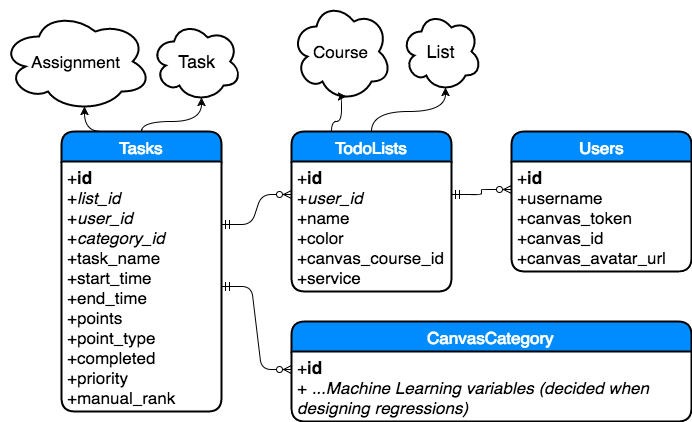

The diagram above was exported from draw.io. Its source (the exported page's mxGraphModel, read from the mxfile embedded in the PNG):
<mxGraphModel dx="1190" dy="667" grid="1" gridSize="10" guides="1" tooltips="1" connect="1" arrows="1" fold="1" page="1" pageScale="1" pageWidth="850" pageHeight="1100" math="0" shadow="0">
  <root>
    <mxCell id="0" />
    <mxCell id="1" parent="0" />
    <mxCell id="404de7ba01082360-1" value="Users" style="swimlane;html=1;childLayout=stackLayout;horizontal=1;startSize=30;horizontalStack=0;fillColor=#008cff;fontColor=#FFFFFF;rounded=1;fontSize=17;fontStyle=0;strokeWidth=2;resizeParent=0;resizeLast=1;shadow=0;dashed=0;align=center;" vertex="1" parent="1">
      <mxGeometry x="570" y="170" width="180" height="140" as="geometry" />
    </mxCell>
    <mxCell id="404de7ba01082360-2" value="+&lt;b&gt;id&lt;/b&gt;&lt;br&gt;+username&lt;br&gt;&lt;div&gt;+canvas_token&lt;/div&gt;&lt;div&gt;+canvas_id&lt;br&gt;&lt;/div&gt;&lt;div&gt;+canvas_avatar_url&lt;/div&gt;" style="whiteSpace=wrap;html=1;align=left;strokeColor=none;fillColor=none;spacingLeft=4;fontSize=17;verticalAlign=top;resizable=0;rotatable=0;part=1;" vertex="1" parent="404de7ba01082360-1">
      <mxGeometry y="30" width="180" height="110" as="geometry" />
    </mxCell>
    <mxCell id="62467d67c504f881-2" style="edgeStyle=orthogonalEdgeStyle;rounded=0;html=1;exitX=0.5;exitY=0;entryX=0.55;entryY=0.95;entryPerimeter=0;jettySize=auto;orthogonalLoop=1;curved=1;" edge="1" parent="1" source="404de7ba01082360-3" target="62467d67c504f881-1">
      <mxGeometry relative="1" as="geometry">
        <Array as="points">
          <mxPoint x="430" y="150" />
          <mxPoint x="504" y="150" />
        </Array>
      </mxGeometry>
    </mxCell>
    <mxCell id="404de7ba01082360-3" value="TodoLists" style="swimlane;html=1;childLayout=stackLayout;horizontal=1;startSize=30;horizontalStack=0;fillColor=#008cff;fontColor=#FFFFFF;rounded=1;fontSize=17;fontStyle=0;strokeWidth=2;resizeParent=0;resizeLast=1;shadow=0;dashed=0;align=center;" vertex="1" parent="1">
      <mxGeometry x="350" y="170" width="160" height="160" as="geometry" />
    </mxCell>
    <mxCell id="404de7ba01082360-4" value="&lt;div&gt;+&lt;b&gt;id&lt;/b&gt;&lt;/div&gt;+&lt;i&gt;user_id&lt;/i&gt;&lt;br&gt;+name&lt;br&gt;+color&lt;div&gt;+canvas_course_id&lt;/div&gt;&lt;div&gt;+service&lt;br&gt;&lt;/div&gt;" style="whiteSpace=wrap;html=1;align=left;strokeColor=none;fillColor=none;spacingLeft=4;fontSize=17;verticalAlign=top;resizable=0;rotatable=0;part=1;" vertex="1" parent="404de7ba01082360-3">
      <mxGeometry y="30" width="160" height="130" as="geometry" />
    </mxCell>
    <mxCell id="62467d67c504f881-4" style="edgeStyle=orthogonalEdgeStyle;curved=1;rounded=0;html=1;exitX=0.5;exitY=0;entryX=0.55;entryY=0.95;entryPerimeter=0;jettySize=auto;orthogonalLoop=1;" edge="1" parent="1" source="404de7ba01082360-5" target="62467d67c504f881-3">
      <mxGeometry relative="1" as="geometry">
        <Array as="points">
          <mxPoint x="200" y="160" />
          <mxPoint x="260" y="160" />
        </Array>
      </mxGeometry>
    </mxCell>
    <mxCell id="404de7ba01082360-5" value="Tasks" style="swimlane;html=1;childLayout=stackLayout;horizontal=1;startSize=30;horizontalStack=0;fillColor=#008cff;fontColor=#FFFFFF;rounded=1;fontSize=17;fontStyle=0;strokeWidth=2;resizeParent=0;resizeLast=1;shadow=0;dashed=0;align=center;" vertex="1" parent="1">
      <mxGeometry x="120" y="170" width="160" height="280" as="geometry" />
    </mxCell>
    <mxCell id="404de7ba01082360-6" value="&lt;div&gt;+&lt;b&gt;id&lt;/b&gt;&lt;/div&gt;+&lt;i&gt;list_id&lt;/i&gt;&lt;div&gt;+&lt;i&gt;user_id&lt;/i&gt;&lt;/div&gt;&lt;div&gt;+&lt;i&gt;category_id&lt;/i&gt;&lt;i&gt;&lt;br&gt;&lt;/i&gt;&lt;div&gt;+task_name&lt;/div&gt;&lt;div&gt;+start_time&lt;/div&gt;&lt;div&gt;+end_time&lt;/div&gt;&lt;div&gt;+points&lt;/div&gt;&lt;div&gt;+point_type&lt;/div&gt;&lt;div&gt;+completed&lt;/div&gt;&lt;/div&gt;&lt;div&gt;+priority&lt;/div&gt;&lt;div&gt;+manual_rank&lt;/div&gt;" style="whiteSpace=wrap;html=1;align=left;strokeColor=none;fillColor=none;spacingLeft=4;fontSize=17;verticalAlign=top;resizable=0;rotatable=0;part=1;" vertex="1" parent="404de7ba01082360-5">
      <mxGeometry y="30" width="160" height="250" as="geometry" />
    </mxCell>
    <mxCell id="404de7ba01082360-7" value="Assignment" style="ellipse;shape=cloud;strokeWidth=2;fontSize=17;whiteSpace=wrap;html=1;align=center;shadow=0;" vertex="1" parent="1">
      <mxGeometry x="60" y="50" width="150" height="100" as="geometry" />
    </mxCell>
    <mxCell id="404de7ba01082360-8" value="Course" style="ellipse;shape=cloud;strokeWidth=2;fontSize=17;whiteSpace=wrap;html=1;align=center;shadow=0;" vertex="1" parent="1">
      <mxGeometry x="350" y="40" width="100" height="100" as="geometry" />
    </mxCell>
    <mxCell id="404de7ba01082360-9" style="edgeStyle=orthogonalEdgeStyle;curved=1;rounded=0;html=1;exitX=0.25;exitY=0;entryX=0.55;entryY=0.95;entryPerimeter=0;jettySize=auto;orthogonalLoop=1;fontSize=12;" edge="1" parent="1" source="404de7ba01082360-5" target="404de7ba01082360-7">
      <mxGeometry relative="1" as="geometry" />
    </mxCell>
    <mxCell id="404de7ba01082360-10" style="edgeStyle=orthogonalEdgeStyle;curved=1;rounded=0;html=1;exitX=0.25;exitY=0;entryX=0.55;entryY=0.95;entryPerimeter=0;jettySize=auto;orthogonalLoop=1;fontSize=12;" edge="1" parent="1" source="404de7ba01082360-3" target="404de7ba01082360-8">
      <mxGeometry relative="1" as="geometry">
        <Array as="points">
          <mxPoint x="390" y="160" />
          <mxPoint x="400" y="160" />
          <mxPoint x="400" y="135" />
        </Array>
      </mxGeometry>
    </mxCell>
    <mxCell id="404de7ba01082360-11" value="" style="edgeStyle=entityRelationEdgeStyle;html=1;endArrow=ERzeroToMany;startArrow=ERmandOne;fontSize=12;entryX=0;entryY=0.25;exitX=1;exitY=0.25;" edge="1" parent="1" source="404de7ba01082360-4" target="404de7ba01082360-2">
      <mxGeometry width="100" height="100" relative="1" as="geometry">
        <mxPoint x="350" y="510" as="sourcePoint" />
        <mxPoint x="450" y="410" as="targetPoint" />
      </mxGeometry>
    </mxCell>
    <mxCell id="404de7ba01082360-13" value="" style="edgeStyle=entityRelationEdgeStyle;html=1;endArrow=ERzeroToMany;startArrow=ERmandOne;fontSize=12;entryX=0;entryY=0.25;exitX=1;exitY=0.25;" edge="1" parent="1" source="404de7ba01082360-6" target="404de7ba01082360-4">
      <mxGeometry x="300" y="360" width="100" height="100" as="geometry">
        <mxPoint x="300" y="360" as="sourcePoint" />
        <mxPoint x="340" y="528" as="targetPoint" />
      </mxGeometry>
    </mxCell>
    <mxCell id="62467d67c504f881-1" value="List" style="ellipse;shape=cloud;whiteSpace=wrap;html=1;fontSize=18;strokeWidth=2;" vertex="1" parent="1">
      <mxGeometry x="460" y="50" width="80" height="80" as="geometry" />
    </mxCell>
    <mxCell id="62467d67c504f881-3" value="Task" style="ellipse;shape=cloud;whiteSpace=wrap;html=1;fontSize=18;strokeWidth=2;" vertex="1" parent="1">
      <mxGeometry x="210" y="60" width="90" height="80" as="geometry" />
    </mxCell>
    <mxCell id="62467d67c504f881-6" value="CanvasCategory" style="swimlane;html=1;childLayout=stackLayout;horizontal=1;startSize=30;horizontalStack=0;fillColor=#008cff;fontColor=#FFFFFF;rounded=1;fontSize=17;fontStyle=0;strokeWidth=2;resizeParent=0;resizeLast=1;shadow=0;dashed=0;align=center;" vertex="1" parent="1">
      <mxGeometry x="350" y="360" width="400" height="100" as="geometry" />
    </mxCell>
    <mxCell id="62467d67c504f881-7" value="&lt;div&gt;+&lt;b&gt;id&lt;/b&gt;&lt;/div&gt;+&lt;i&gt;&amp;nbsp;...Machine Learning variables (decided when designing regressions)&lt;/i&gt;" style="whiteSpace=wrap;html=1;align=left;strokeColor=none;fillColor=none;spacingLeft=4;fontSize=17;verticalAlign=top;resizable=0;rotatable=0;part=1;" vertex="1" parent="62467d67c504f881-6">
      <mxGeometry y="30" width="400" height="70" as="geometry" />
    </mxCell>
    <mxCell id="62467d67c504f881-8" value="" style="edgeStyle=entityRelationEdgeStyle;html=1;endArrow=ERzeroToMany;startArrow=ERmandOne;fontSize=12;entryX=0;entryY=0.25;exitX=1;exitY=0.5;" edge="1" parent="1" source="404de7ba01082360-6" target="62467d67c504f881-7">
      <mxGeometry x="310" y="447" width="100" height="100" as="geometry">
        <mxPoint x="290" y="382" as="sourcePoint" />
        <mxPoint x="360" y="320" as="targetPoint" />
      </mxGeometry>
    </mxCell>
  </root>
</mxGraphModel>